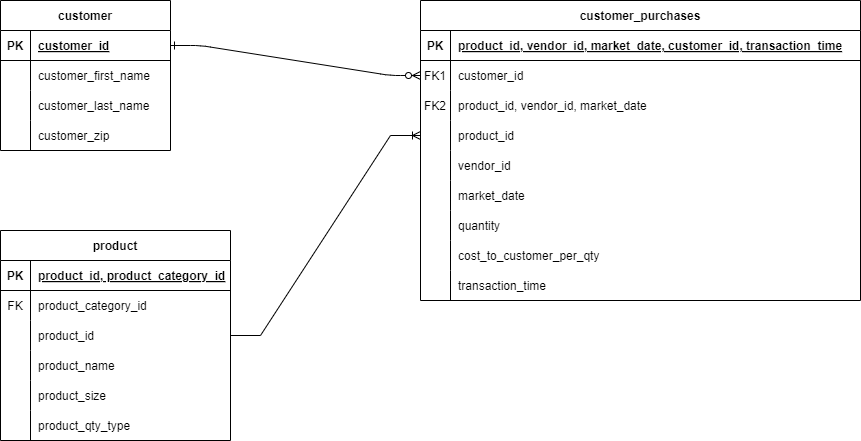

The diagram above was exported from draw.io. Its source (the exported page's mxGraphModel, read from the mxfile embedded in the PNG):
<mxGraphModel dx="1434" dy="836" grid="1" gridSize="10" guides="1" tooltips="1" connect="1" arrows="1" fold="1" page="1" pageScale="1" pageWidth="850" pageHeight="1100" math="0" shadow="0" extFonts="Permanent Marker^https://fonts.googleapis.com/css?family=Permanent+Marker">
  <root>
    <mxCell id="0" />
    <mxCell id="1" parent="0" />
    <mxCell id="C-vyLk0tnHw3VtMMgP7b-1" value="" style="edgeStyle=entityRelationEdgeStyle;endArrow=ERzeroToMany;startArrow=ERone;endFill=1;startFill=0;" parent="1" source="C-vyLk0tnHw3VtMMgP7b-24" target="C-vyLk0tnHw3VtMMgP7b-6" edge="1">
      <mxGeometry width="100" height="100" relative="1" as="geometry">
        <mxPoint x="340" y="720" as="sourcePoint" />
        <mxPoint x="440" y="620" as="targetPoint" />
      </mxGeometry>
    </mxCell>
    <mxCell id="C-vyLk0tnHw3VtMMgP7b-2" value="customer_purchases" style="shape=table;startSize=30;container=1;collapsible=1;childLayout=tableLayout;fixedRows=1;rowLines=0;fontStyle=1;align=center;resizeLast=1;" parent="1" vertex="1">
      <mxGeometry x="470" y="120" width="440" height="300" as="geometry" />
    </mxCell>
    <mxCell id="C-vyLk0tnHw3VtMMgP7b-3" value="" style="shape=partialRectangle;collapsible=0;dropTarget=0;pointerEvents=0;fillColor=none;points=[[0,0.5],[1,0.5]];portConstraint=eastwest;top=0;left=0;right=0;bottom=1;" parent="C-vyLk0tnHw3VtMMgP7b-2" vertex="1">
      <mxGeometry y="30" width="440" height="30" as="geometry" />
    </mxCell>
    <mxCell id="C-vyLk0tnHw3VtMMgP7b-4" value="PK" style="shape=partialRectangle;overflow=hidden;connectable=0;fillColor=none;top=0;left=0;bottom=0;right=0;fontStyle=1;" parent="C-vyLk0tnHw3VtMMgP7b-3" vertex="1">
      <mxGeometry width="30" height="30" as="geometry">
        <mxRectangle width="30" height="30" as="alternateBounds" />
      </mxGeometry>
    </mxCell>
    <mxCell id="C-vyLk0tnHw3VtMMgP7b-5" value="product_id, vendor_id, market_date, customer_id, transaction_time" style="shape=partialRectangle;overflow=hidden;connectable=0;fillColor=none;top=0;left=0;bottom=0;right=0;align=left;spacingLeft=6;fontStyle=5;" parent="C-vyLk0tnHw3VtMMgP7b-3" vertex="1">
      <mxGeometry x="30" width="410" height="30" as="geometry">
        <mxRectangle width="410" height="30" as="alternateBounds" />
      </mxGeometry>
    </mxCell>
    <mxCell id="C-vyLk0tnHw3VtMMgP7b-6" value="" style="shape=partialRectangle;collapsible=0;dropTarget=0;pointerEvents=0;fillColor=none;points=[[0,0.5],[1,0.5]];portConstraint=eastwest;top=0;left=0;right=0;bottom=0;" parent="C-vyLk0tnHw3VtMMgP7b-2" vertex="1">
      <mxGeometry y="60" width="440" height="30" as="geometry" />
    </mxCell>
    <mxCell id="C-vyLk0tnHw3VtMMgP7b-7" value="FK1" style="shape=partialRectangle;overflow=hidden;connectable=0;fillColor=none;top=0;left=0;bottom=0;right=0;" parent="C-vyLk0tnHw3VtMMgP7b-6" vertex="1">
      <mxGeometry width="30" height="30" as="geometry">
        <mxRectangle width="30" height="30" as="alternateBounds" />
      </mxGeometry>
    </mxCell>
    <mxCell id="C-vyLk0tnHw3VtMMgP7b-8" value="customer_id " style="shape=partialRectangle;overflow=hidden;connectable=0;fillColor=none;top=0;left=0;bottom=0;right=0;align=left;spacingLeft=6;" parent="C-vyLk0tnHw3VtMMgP7b-6" vertex="1">
      <mxGeometry x="30" width="410" height="30" as="geometry">
        <mxRectangle width="410" height="30" as="alternateBounds" />
      </mxGeometry>
    </mxCell>
    <mxCell id="C-vyLk0tnHw3VtMMgP7b-9" value="" style="shape=partialRectangle;collapsible=0;dropTarget=0;pointerEvents=0;fillColor=none;points=[[0,0.5],[1,0.5]];portConstraint=eastwest;top=0;left=0;right=0;bottom=0;" parent="C-vyLk0tnHw3VtMMgP7b-2" vertex="1">
      <mxGeometry y="90" width="440" height="30" as="geometry" />
    </mxCell>
    <mxCell id="C-vyLk0tnHw3VtMMgP7b-10" value="FK2" style="shape=partialRectangle;overflow=hidden;connectable=0;fillColor=none;top=0;left=0;bottom=0;right=0;" parent="C-vyLk0tnHw3VtMMgP7b-9" vertex="1">
      <mxGeometry width="30" height="30" as="geometry">
        <mxRectangle width="30" height="30" as="alternateBounds" />
      </mxGeometry>
    </mxCell>
    <mxCell id="C-vyLk0tnHw3VtMMgP7b-11" value="product_id, vendor_id, market_date" style="shape=partialRectangle;overflow=hidden;connectable=0;fillColor=none;top=0;left=0;bottom=0;right=0;align=left;spacingLeft=6;" parent="C-vyLk0tnHw3VtMMgP7b-9" vertex="1">
      <mxGeometry x="30" width="410" height="30" as="geometry">
        <mxRectangle width="410" height="30" as="alternateBounds" />
      </mxGeometry>
    </mxCell>
    <mxCell id="Pai3uYCqLafwNn0Mitmi-14" value="" style="shape=partialRectangle;collapsible=0;dropTarget=0;pointerEvents=0;fillColor=none;points=[[0,0.5],[1,0.5]];portConstraint=eastwest;top=0;left=0;right=0;bottom=0;" vertex="1" parent="C-vyLk0tnHw3VtMMgP7b-2">
      <mxGeometry y="120" width="440" height="30" as="geometry" />
    </mxCell>
    <mxCell id="Pai3uYCqLafwNn0Mitmi-15" value="" style="shape=partialRectangle;overflow=hidden;connectable=0;fillColor=none;top=0;left=0;bottom=0;right=0;" vertex="1" parent="Pai3uYCqLafwNn0Mitmi-14">
      <mxGeometry width="30" height="30" as="geometry">
        <mxRectangle width="30" height="30" as="alternateBounds" />
      </mxGeometry>
    </mxCell>
    <mxCell id="Pai3uYCqLafwNn0Mitmi-16" value="product_id" style="shape=partialRectangle;overflow=hidden;connectable=0;fillColor=none;top=0;left=0;bottom=0;right=0;align=left;spacingLeft=6;" vertex="1" parent="Pai3uYCqLafwNn0Mitmi-14">
      <mxGeometry x="30" width="410" height="30" as="geometry">
        <mxRectangle width="410" height="30" as="alternateBounds" />
      </mxGeometry>
    </mxCell>
    <mxCell id="Pai3uYCqLafwNn0Mitmi-17" value="" style="shape=partialRectangle;collapsible=0;dropTarget=0;pointerEvents=0;fillColor=none;points=[[0,0.5],[1,0.5]];portConstraint=eastwest;top=0;left=0;right=0;bottom=0;" vertex="1" parent="C-vyLk0tnHw3VtMMgP7b-2">
      <mxGeometry y="150" width="440" height="30" as="geometry" />
    </mxCell>
    <mxCell id="Pai3uYCqLafwNn0Mitmi-18" value="" style="shape=partialRectangle;overflow=hidden;connectable=0;fillColor=none;top=0;left=0;bottom=0;right=0;" vertex="1" parent="Pai3uYCqLafwNn0Mitmi-17">
      <mxGeometry width="30" height="30" as="geometry">
        <mxRectangle width="30" height="30" as="alternateBounds" />
      </mxGeometry>
    </mxCell>
    <mxCell id="Pai3uYCqLafwNn0Mitmi-19" value="vendor_id" style="shape=partialRectangle;overflow=hidden;connectable=0;fillColor=none;top=0;left=0;bottom=0;right=0;align=left;spacingLeft=6;" vertex="1" parent="Pai3uYCqLafwNn0Mitmi-17">
      <mxGeometry x="30" width="410" height="30" as="geometry">
        <mxRectangle width="410" height="30" as="alternateBounds" />
      </mxGeometry>
    </mxCell>
    <mxCell id="Pai3uYCqLafwNn0Mitmi-20" value="" style="shape=partialRectangle;collapsible=0;dropTarget=0;pointerEvents=0;fillColor=none;points=[[0,0.5],[1,0.5]];portConstraint=eastwest;top=0;left=0;right=0;bottom=0;" vertex="1" parent="C-vyLk0tnHw3VtMMgP7b-2">
      <mxGeometry y="180" width="440" height="30" as="geometry" />
    </mxCell>
    <mxCell id="Pai3uYCqLafwNn0Mitmi-21" value="" style="shape=partialRectangle;overflow=hidden;connectable=0;fillColor=none;top=0;left=0;bottom=0;right=0;" vertex="1" parent="Pai3uYCqLafwNn0Mitmi-20">
      <mxGeometry width="30" height="30" as="geometry">
        <mxRectangle width="30" height="30" as="alternateBounds" />
      </mxGeometry>
    </mxCell>
    <mxCell id="Pai3uYCqLafwNn0Mitmi-22" value="market_date" style="shape=partialRectangle;overflow=hidden;connectable=0;fillColor=none;top=0;left=0;bottom=0;right=0;align=left;spacingLeft=6;" vertex="1" parent="Pai3uYCqLafwNn0Mitmi-20">
      <mxGeometry x="30" width="410" height="30" as="geometry">
        <mxRectangle width="410" height="30" as="alternateBounds" />
      </mxGeometry>
    </mxCell>
    <mxCell id="Pai3uYCqLafwNn0Mitmi-26" value="" style="shape=partialRectangle;collapsible=0;dropTarget=0;pointerEvents=0;fillColor=none;points=[[0,0.5],[1,0.5]];portConstraint=eastwest;top=0;left=0;right=0;bottom=0;" vertex="1" parent="C-vyLk0tnHw3VtMMgP7b-2">
      <mxGeometry y="210" width="440" height="30" as="geometry" />
    </mxCell>
    <mxCell id="Pai3uYCqLafwNn0Mitmi-27" value="" style="shape=partialRectangle;overflow=hidden;connectable=0;fillColor=none;top=0;left=0;bottom=0;right=0;" vertex="1" parent="Pai3uYCqLafwNn0Mitmi-26">
      <mxGeometry width="30" height="30" as="geometry">
        <mxRectangle width="30" height="30" as="alternateBounds" />
      </mxGeometry>
    </mxCell>
    <mxCell id="Pai3uYCqLafwNn0Mitmi-28" value="quantity" style="shape=partialRectangle;overflow=hidden;connectable=0;fillColor=none;top=0;left=0;bottom=0;right=0;align=left;spacingLeft=6;" vertex="1" parent="Pai3uYCqLafwNn0Mitmi-26">
      <mxGeometry x="30" width="410" height="30" as="geometry">
        <mxRectangle width="410" height="30" as="alternateBounds" />
      </mxGeometry>
    </mxCell>
    <mxCell id="Pai3uYCqLafwNn0Mitmi-54" value="" style="shape=partialRectangle;collapsible=0;dropTarget=0;pointerEvents=0;fillColor=none;points=[[0,0.5],[1,0.5]];portConstraint=eastwest;top=0;left=0;right=0;bottom=0;" vertex="1" parent="C-vyLk0tnHw3VtMMgP7b-2">
      <mxGeometry y="240" width="440" height="30" as="geometry" />
    </mxCell>
    <mxCell id="Pai3uYCqLafwNn0Mitmi-55" value="" style="shape=partialRectangle;overflow=hidden;connectable=0;fillColor=none;top=0;left=0;bottom=0;right=0;" vertex="1" parent="Pai3uYCqLafwNn0Mitmi-54">
      <mxGeometry width="30" height="30" as="geometry">
        <mxRectangle width="30" height="30" as="alternateBounds" />
      </mxGeometry>
    </mxCell>
    <mxCell id="Pai3uYCqLafwNn0Mitmi-56" value="cost_to_customer_per_qty" style="shape=partialRectangle;overflow=hidden;connectable=0;fillColor=none;top=0;left=0;bottom=0;right=0;align=left;spacingLeft=6;" vertex="1" parent="Pai3uYCqLafwNn0Mitmi-54">
      <mxGeometry x="30" width="410" height="30" as="geometry">
        <mxRectangle width="410" height="30" as="alternateBounds" />
      </mxGeometry>
    </mxCell>
    <mxCell id="Pai3uYCqLafwNn0Mitmi-57" value="" style="shape=partialRectangle;collapsible=0;dropTarget=0;pointerEvents=0;fillColor=none;points=[[0,0.5],[1,0.5]];portConstraint=eastwest;top=0;left=0;right=0;bottom=0;" vertex="1" parent="C-vyLk0tnHw3VtMMgP7b-2">
      <mxGeometry y="270" width="440" height="30" as="geometry" />
    </mxCell>
    <mxCell id="Pai3uYCqLafwNn0Mitmi-58" value="" style="shape=partialRectangle;overflow=hidden;connectable=0;fillColor=none;top=0;left=0;bottom=0;right=0;" vertex="1" parent="Pai3uYCqLafwNn0Mitmi-57">
      <mxGeometry width="30" height="30" as="geometry">
        <mxRectangle width="30" height="30" as="alternateBounds" />
      </mxGeometry>
    </mxCell>
    <mxCell id="Pai3uYCqLafwNn0Mitmi-59" value="transaction_time" style="shape=partialRectangle;overflow=hidden;connectable=0;fillColor=none;top=0;left=0;bottom=0;right=0;align=left;spacingLeft=6;" vertex="1" parent="Pai3uYCqLafwNn0Mitmi-57">
      <mxGeometry x="30" width="410" height="30" as="geometry">
        <mxRectangle width="410" height="30" as="alternateBounds" />
      </mxGeometry>
    </mxCell>
    <mxCell id="C-vyLk0tnHw3VtMMgP7b-23" value="customer" style="shape=table;startSize=30;container=1;collapsible=1;childLayout=tableLayout;fixedRows=1;rowLines=0;fontStyle=1;align=center;resizeLast=1;" parent="1" vertex="1">
      <mxGeometry x="50" y="120" width="170" height="150" as="geometry" />
    </mxCell>
    <mxCell id="C-vyLk0tnHw3VtMMgP7b-24" value="" style="shape=partialRectangle;collapsible=0;dropTarget=0;pointerEvents=0;fillColor=none;points=[[0,0.5],[1,0.5]];portConstraint=eastwest;top=0;left=0;right=0;bottom=1;" parent="C-vyLk0tnHw3VtMMgP7b-23" vertex="1">
      <mxGeometry y="30" width="170" height="30" as="geometry" />
    </mxCell>
    <mxCell id="C-vyLk0tnHw3VtMMgP7b-25" value="PK" style="shape=partialRectangle;overflow=hidden;connectable=0;fillColor=none;top=0;left=0;bottom=0;right=0;fontStyle=1;" parent="C-vyLk0tnHw3VtMMgP7b-24" vertex="1">
      <mxGeometry width="30" height="30" as="geometry">
        <mxRectangle width="30" height="30" as="alternateBounds" />
      </mxGeometry>
    </mxCell>
    <mxCell id="C-vyLk0tnHw3VtMMgP7b-26" value="customer_id" style="shape=partialRectangle;overflow=hidden;connectable=0;fillColor=none;top=0;left=0;bottom=0;right=0;align=left;spacingLeft=6;fontStyle=5;" parent="C-vyLk0tnHw3VtMMgP7b-24" vertex="1">
      <mxGeometry x="30" width="140" height="30" as="geometry">
        <mxRectangle width="140" height="30" as="alternateBounds" />
      </mxGeometry>
    </mxCell>
    <mxCell id="C-vyLk0tnHw3VtMMgP7b-27" value="" style="shape=partialRectangle;collapsible=0;dropTarget=0;pointerEvents=0;fillColor=none;points=[[0,0.5],[1,0.5]];portConstraint=eastwest;top=0;left=0;right=0;bottom=0;" parent="C-vyLk0tnHw3VtMMgP7b-23" vertex="1">
      <mxGeometry y="60" width="170" height="30" as="geometry" />
    </mxCell>
    <mxCell id="C-vyLk0tnHw3VtMMgP7b-28" value="" style="shape=partialRectangle;overflow=hidden;connectable=0;fillColor=none;top=0;left=0;bottom=0;right=0;" parent="C-vyLk0tnHw3VtMMgP7b-27" vertex="1">
      <mxGeometry width="30" height="30" as="geometry">
        <mxRectangle width="30" height="30" as="alternateBounds" />
      </mxGeometry>
    </mxCell>
    <mxCell id="C-vyLk0tnHw3VtMMgP7b-29" value="customer_first_name" style="shape=partialRectangle;overflow=hidden;connectable=0;fillColor=none;top=0;left=0;bottom=0;right=0;align=left;spacingLeft=6;" parent="C-vyLk0tnHw3VtMMgP7b-27" vertex="1">
      <mxGeometry x="30" width="140" height="30" as="geometry">
        <mxRectangle width="140" height="30" as="alternateBounds" />
      </mxGeometry>
    </mxCell>
    <mxCell id="Pai3uYCqLafwNn0Mitmi-5" value="" style="shape=partialRectangle;collapsible=0;dropTarget=0;pointerEvents=0;fillColor=none;points=[[0,0.5],[1,0.5]];portConstraint=eastwest;top=0;left=0;right=0;bottom=0;" vertex="1" parent="C-vyLk0tnHw3VtMMgP7b-23">
      <mxGeometry y="90" width="170" height="30" as="geometry" />
    </mxCell>
    <mxCell id="Pai3uYCqLafwNn0Mitmi-6" value="" style="shape=partialRectangle;overflow=hidden;connectable=0;fillColor=none;top=0;left=0;bottom=0;right=0;" vertex="1" parent="Pai3uYCqLafwNn0Mitmi-5">
      <mxGeometry width="30" height="30" as="geometry">
        <mxRectangle width="30" height="30" as="alternateBounds" />
      </mxGeometry>
    </mxCell>
    <mxCell id="Pai3uYCqLafwNn0Mitmi-7" value="customer_last_name" style="shape=partialRectangle;overflow=hidden;connectable=0;fillColor=none;top=0;left=0;bottom=0;right=0;align=left;spacingLeft=6;" vertex="1" parent="Pai3uYCqLafwNn0Mitmi-5">
      <mxGeometry x="30" width="140" height="30" as="geometry">
        <mxRectangle width="140" height="30" as="alternateBounds" />
      </mxGeometry>
    </mxCell>
    <mxCell id="Pai3uYCqLafwNn0Mitmi-8" value="" style="shape=partialRectangle;collapsible=0;dropTarget=0;pointerEvents=0;fillColor=none;points=[[0,0.5],[1,0.5]];portConstraint=eastwest;top=0;left=0;right=0;bottom=0;" vertex="1" parent="C-vyLk0tnHw3VtMMgP7b-23">
      <mxGeometry y="120" width="170" height="30" as="geometry" />
    </mxCell>
    <mxCell id="Pai3uYCqLafwNn0Mitmi-9" value="" style="shape=partialRectangle;overflow=hidden;connectable=0;fillColor=none;top=0;left=0;bottom=0;right=0;" vertex="1" parent="Pai3uYCqLafwNn0Mitmi-8">
      <mxGeometry width="30" height="30" as="geometry">
        <mxRectangle width="30" height="30" as="alternateBounds" />
      </mxGeometry>
    </mxCell>
    <mxCell id="Pai3uYCqLafwNn0Mitmi-10" value="customer_zip" style="shape=partialRectangle;overflow=hidden;connectable=0;fillColor=none;top=0;left=0;bottom=0;right=0;align=left;spacingLeft=6;" vertex="1" parent="Pai3uYCqLafwNn0Mitmi-8">
      <mxGeometry x="30" width="140" height="30" as="geometry">
        <mxRectangle width="140" height="30" as="alternateBounds" />
      </mxGeometry>
    </mxCell>
    <mxCell id="Pai3uYCqLafwNn0Mitmi-73" value="product" style="shape=table;startSize=30;container=1;collapsible=1;childLayout=tableLayout;fixedRows=1;rowLines=0;fontStyle=1;align=center;resizeLast=1;" vertex="1" parent="1">
      <mxGeometry x="50" y="350" width="230" height="210" as="geometry" />
    </mxCell>
    <mxCell id="Pai3uYCqLafwNn0Mitmi-74" value="" style="shape=partialRectangle;collapsible=0;dropTarget=0;pointerEvents=0;fillColor=none;points=[[0,0.5],[1,0.5]];portConstraint=eastwest;top=0;left=0;right=0;bottom=1;" vertex="1" parent="Pai3uYCqLafwNn0Mitmi-73">
      <mxGeometry y="30" width="230" height="30" as="geometry" />
    </mxCell>
    <mxCell id="Pai3uYCqLafwNn0Mitmi-75" value="PK" style="shape=partialRectangle;overflow=hidden;connectable=0;fillColor=none;top=0;left=0;bottom=0;right=0;fontStyle=1;" vertex="1" parent="Pai3uYCqLafwNn0Mitmi-74">
      <mxGeometry width="30" height="30" as="geometry">
        <mxRectangle width="30" height="30" as="alternateBounds" />
      </mxGeometry>
    </mxCell>
    <mxCell id="Pai3uYCqLafwNn0Mitmi-76" value="product_id, product_category_id" style="shape=partialRectangle;overflow=hidden;connectable=0;fillColor=none;top=0;left=0;bottom=0;right=0;align=left;spacingLeft=6;fontStyle=5;" vertex="1" parent="Pai3uYCqLafwNn0Mitmi-74">
      <mxGeometry x="30" width="200" height="30" as="geometry">
        <mxRectangle width="200" height="30" as="alternateBounds" />
      </mxGeometry>
    </mxCell>
    <mxCell id="Pai3uYCqLafwNn0Mitmi-77" value="" style="shape=partialRectangle;collapsible=0;dropTarget=0;pointerEvents=0;fillColor=none;points=[[0,0.5],[1,0.5]];portConstraint=eastwest;top=0;left=0;right=0;bottom=0;" vertex="1" parent="Pai3uYCqLafwNn0Mitmi-73">
      <mxGeometry y="60" width="230" height="30" as="geometry" />
    </mxCell>
    <mxCell id="Pai3uYCqLafwNn0Mitmi-78" value="FK" style="shape=partialRectangle;overflow=hidden;connectable=0;fillColor=none;top=0;left=0;bottom=0;right=0;" vertex="1" parent="Pai3uYCqLafwNn0Mitmi-77">
      <mxGeometry width="30" height="30" as="geometry">
        <mxRectangle width="30" height="30" as="alternateBounds" />
      </mxGeometry>
    </mxCell>
    <mxCell id="Pai3uYCqLafwNn0Mitmi-79" value="product_category_id" style="shape=partialRectangle;overflow=hidden;connectable=0;fillColor=none;top=0;left=0;bottom=0;right=0;align=left;spacingLeft=6;" vertex="1" parent="Pai3uYCqLafwNn0Mitmi-77">
      <mxGeometry x="30" width="200" height="30" as="geometry">
        <mxRectangle width="200" height="30" as="alternateBounds" />
      </mxGeometry>
    </mxCell>
    <mxCell id="Pai3uYCqLafwNn0Mitmi-80" value="" style="shape=partialRectangle;collapsible=0;dropTarget=0;pointerEvents=0;fillColor=none;points=[[0,0.5],[1,0.5]];portConstraint=eastwest;top=0;left=0;right=0;bottom=0;" vertex="1" parent="Pai3uYCqLafwNn0Mitmi-73">
      <mxGeometry y="90" width="230" height="30" as="geometry" />
    </mxCell>
    <mxCell id="Pai3uYCqLafwNn0Mitmi-81" value="" style="shape=partialRectangle;overflow=hidden;connectable=0;fillColor=none;top=0;left=0;bottom=0;right=0;" vertex="1" parent="Pai3uYCqLafwNn0Mitmi-80">
      <mxGeometry width="30" height="30" as="geometry">
        <mxRectangle width="30" height="30" as="alternateBounds" />
      </mxGeometry>
    </mxCell>
    <mxCell id="Pai3uYCqLafwNn0Mitmi-82" value="product_id" style="shape=partialRectangle;overflow=hidden;connectable=0;fillColor=none;top=0;left=0;bottom=0;right=0;align=left;spacingLeft=6;" vertex="1" parent="Pai3uYCqLafwNn0Mitmi-80">
      <mxGeometry x="30" width="200" height="30" as="geometry">
        <mxRectangle width="200" height="30" as="alternateBounds" />
      </mxGeometry>
    </mxCell>
    <mxCell id="Pai3uYCqLafwNn0Mitmi-83" value="" style="shape=partialRectangle;collapsible=0;dropTarget=0;pointerEvents=0;fillColor=none;points=[[0,0.5],[1,0.5]];portConstraint=eastwest;top=0;left=0;right=0;bottom=0;" vertex="1" parent="Pai3uYCqLafwNn0Mitmi-73">
      <mxGeometry y="120" width="230" height="30" as="geometry" />
    </mxCell>
    <mxCell id="Pai3uYCqLafwNn0Mitmi-84" value="" style="shape=partialRectangle;overflow=hidden;connectable=0;fillColor=none;top=0;left=0;bottom=0;right=0;" vertex="1" parent="Pai3uYCqLafwNn0Mitmi-83">
      <mxGeometry width="30" height="30" as="geometry">
        <mxRectangle width="30" height="30" as="alternateBounds" />
      </mxGeometry>
    </mxCell>
    <mxCell id="Pai3uYCqLafwNn0Mitmi-85" value="product_name" style="shape=partialRectangle;overflow=hidden;connectable=0;fillColor=none;top=0;left=0;bottom=0;right=0;align=left;spacingLeft=6;" vertex="1" parent="Pai3uYCqLafwNn0Mitmi-83">
      <mxGeometry x="30" width="200" height="30" as="geometry">
        <mxRectangle width="200" height="30" as="alternateBounds" />
      </mxGeometry>
    </mxCell>
    <mxCell id="Pai3uYCqLafwNn0Mitmi-86" value="" style="shape=partialRectangle;collapsible=0;dropTarget=0;pointerEvents=0;fillColor=none;points=[[0,0.5],[1,0.5]];portConstraint=eastwest;top=0;left=0;right=0;bottom=0;" vertex="1" parent="Pai3uYCqLafwNn0Mitmi-73">
      <mxGeometry y="150" width="230" height="30" as="geometry" />
    </mxCell>
    <mxCell id="Pai3uYCqLafwNn0Mitmi-87" value="" style="shape=partialRectangle;overflow=hidden;connectable=0;fillColor=none;top=0;left=0;bottom=0;right=0;" vertex="1" parent="Pai3uYCqLafwNn0Mitmi-86">
      <mxGeometry width="30" height="30" as="geometry">
        <mxRectangle width="30" height="30" as="alternateBounds" />
      </mxGeometry>
    </mxCell>
    <mxCell id="Pai3uYCqLafwNn0Mitmi-88" value="product_size" style="shape=partialRectangle;overflow=hidden;connectable=0;fillColor=none;top=0;left=0;bottom=0;right=0;align=left;spacingLeft=6;" vertex="1" parent="Pai3uYCqLafwNn0Mitmi-86">
      <mxGeometry x="30" width="200" height="30" as="geometry">
        <mxRectangle width="200" height="30" as="alternateBounds" />
      </mxGeometry>
    </mxCell>
    <mxCell id="Pai3uYCqLafwNn0Mitmi-92" value="" style="shape=partialRectangle;collapsible=0;dropTarget=0;pointerEvents=0;fillColor=none;points=[[0,0.5],[1,0.5]];portConstraint=eastwest;top=0;left=0;right=0;bottom=0;" vertex="1" parent="Pai3uYCqLafwNn0Mitmi-73">
      <mxGeometry y="180" width="230" height="30" as="geometry" />
    </mxCell>
    <mxCell id="Pai3uYCqLafwNn0Mitmi-93" value="" style="shape=partialRectangle;overflow=hidden;connectable=0;fillColor=none;top=0;left=0;bottom=0;right=0;" vertex="1" parent="Pai3uYCqLafwNn0Mitmi-92">
      <mxGeometry width="30" height="30" as="geometry">
        <mxRectangle width="30" height="30" as="alternateBounds" />
      </mxGeometry>
    </mxCell>
    <mxCell id="Pai3uYCqLafwNn0Mitmi-94" value="product_qty_type" style="shape=partialRectangle;overflow=hidden;connectable=0;fillColor=none;top=0;left=0;bottom=0;right=0;align=left;spacingLeft=6;" vertex="1" parent="Pai3uYCqLafwNn0Mitmi-92">
      <mxGeometry x="30" width="200" height="30" as="geometry">
        <mxRectangle width="200" height="30" as="alternateBounds" />
      </mxGeometry>
    </mxCell>
    <mxCell id="Pai3uYCqLafwNn0Mitmi-102" value="" style="edgeStyle=entityRelationEdgeStyle;fontSize=12;html=1;endArrow=ERoneToMany;rounded=0;exitX=1;exitY=0.5;exitDx=0;exitDy=0;entryX=0;entryY=0.5;entryDx=0;entryDy=0;" edge="1" parent="1" source="Pai3uYCqLafwNn0Mitmi-80" target="Pai3uYCqLafwNn0Mitmi-14">
      <mxGeometry width="100" height="100" relative="1" as="geometry">
        <mxPoint x="540" y="480" as="sourcePoint" />
        <mxPoint x="640" y="380" as="targetPoint" />
      </mxGeometry>
    </mxCell>
  </root>
</mxGraphModel>